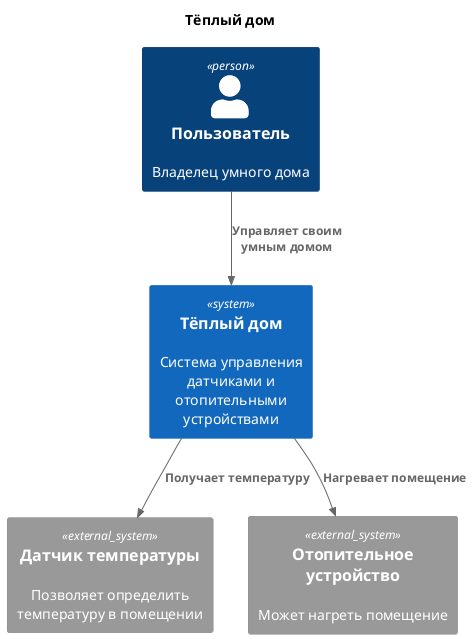

The diagram above was rendered by PlantUML. Its source (embedded in the PNG):
@startuml "current-context"
!include ../C4_Context.puml

title "Тёплый дом"

top to bottom direction

Person(user, "Пользователь", "Владелец умного дома")
System(system, "Тёплый дом", "Система управления датчиками и отопительными устройствами")

System_Ext(sensor, "Датчик температуры", "Позволяет определить температуру в помещении")
System_Ext(device, "Отопительное устройство", "Может нагреть помещение")

Rel(user, system, "Управляет своим умным домом")
Rel(system, sensor, "Получает температуру")
Rel(system, device, "Нагревает помещение")

@enduml